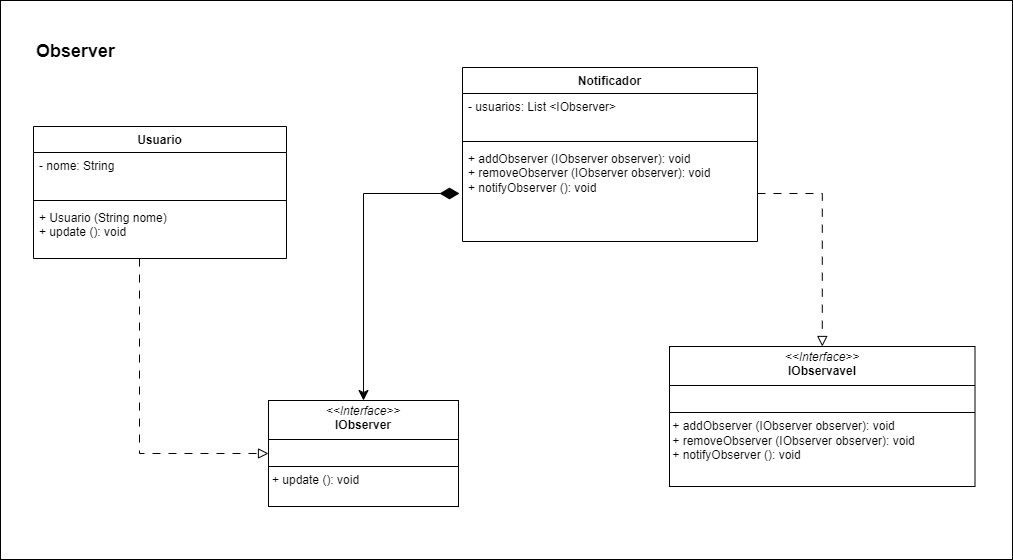

The diagram above was exported from draw.io. Its source (the exported page's mxGraphModel, read from the mxfile embedded in the PNG):
<mxGraphModel dx="1450" dy="980" grid="0" gridSize="10" guides="1" tooltips="1" connect="1" arrows="1" fold="1" page="0" pageScale="1" pageWidth="827" pageHeight="1169" math="0" shadow="0">
  <root>
    <mxCell id="0" />
    <mxCell id="1" parent="0" />
    <mxCell id="HAgGLOAfUX7EtJ9e8J42-32" value="" style="rounded=0;whiteSpace=wrap;html=1;" vertex="1" parent="1">
      <mxGeometry x="-267" y="-73" width="1012" height="559" as="geometry" />
    </mxCell>
    <mxCell id="HAgGLOAfUX7EtJ9e8J42-2" value="Notificador" style="swimlane;fontStyle=1;align=center;verticalAlign=top;childLayout=stackLayout;horizontal=1;startSize=26;horizontalStack=0;resizeParent=1;resizeParentMax=0;resizeLast=0;collapsible=1;marginBottom=0;whiteSpace=wrap;html=1;" vertex="1" parent="1">
      <mxGeometry x="195" y="-6" width="295" height="174" as="geometry" />
    </mxCell>
    <mxCell id="HAgGLOAfUX7EtJ9e8J42-3" value="- usuarios: List &amp;lt;IObserver&amp;gt;" style="text;strokeColor=none;fillColor=none;align=left;verticalAlign=top;spacingLeft=4;spacingRight=4;overflow=hidden;rotatable=0;points=[[0,0.5],[1,0.5]];portConstraint=eastwest;whiteSpace=wrap;html=1;" vertex="1" parent="HAgGLOAfUX7EtJ9e8J42-2">
      <mxGeometry y="26" width="295" height="44" as="geometry" />
    </mxCell>
    <mxCell id="HAgGLOAfUX7EtJ9e8J42-4" value="" style="line;strokeWidth=1;fillColor=none;align=left;verticalAlign=middle;spacingTop=-1;spacingLeft=3;spacingRight=3;rotatable=0;labelPosition=right;points=[];portConstraint=eastwest;strokeColor=inherit;" vertex="1" parent="HAgGLOAfUX7EtJ9e8J42-2">
      <mxGeometry y="70" width="295" height="8" as="geometry" />
    </mxCell>
    <mxCell id="HAgGLOAfUX7EtJ9e8J42-5" value="&lt;div&gt;&lt;span style=&quot;background-color: initial;&quot;&gt;+ addObserver (IObserver observer): void&lt;/span&gt;&lt;/div&gt;&lt;div&gt;+ removeObserver (IObserver observer): void&lt;span style=&quot;background-color: initial;&quot;&gt;&lt;br&gt;&lt;/span&gt;&lt;/div&gt;&lt;div&gt;+ notifyObserver (): void&lt;br&gt;&lt;/div&gt;" style="text;strokeColor=none;fillColor=none;align=left;verticalAlign=top;spacingLeft=4;spacingRight=4;overflow=hidden;rotatable=0;points=[[0,0.5],[1,0.5]];portConstraint=eastwest;whiteSpace=wrap;html=1;" vertex="1" parent="HAgGLOAfUX7EtJ9e8J42-2">
      <mxGeometry y="78" width="295" height="96" as="geometry" />
    </mxCell>
    <mxCell id="HAgGLOAfUX7EtJ9e8J42-6" value="Observer" style="text;html=1;align=left;verticalAlign=middle;whiteSpace=wrap;rounded=0;fontStyle=1;fontSize=18;" vertex="1" parent="1">
      <mxGeometry x="-233" y="-47" width="160" height="50" as="geometry" />
    </mxCell>
    <mxCell id="HAgGLOAfUX7EtJ9e8J42-11" value="Usuario" style="swimlane;fontStyle=1;align=center;verticalAlign=top;childLayout=stackLayout;horizontal=1;startSize=26;horizontalStack=0;resizeParent=1;resizeParentMax=0;resizeLast=0;collapsible=1;marginBottom=0;whiteSpace=wrap;html=1;" vertex="1" parent="1">
      <mxGeometry x="-234" y="53" width="253" height="132" as="geometry" />
    </mxCell>
    <mxCell id="HAgGLOAfUX7EtJ9e8J42-12" value="- nome: String" style="text;strokeColor=none;fillColor=none;align=left;verticalAlign=top;spacingLeft=4;spacingRight=4;overflow=hidden;rotatable=0;points=[[0,0.5],[1,0.5]];portConstraint=eastwest;whiteSpace=wrap;html=1;" vertex="1" parent="HAgGLOAfUX7EtJ9e8J42-11">
      <mxGeometry y="26" width="253" height="44" as="geometry" />
    </mxCell>
    <mxCell id="HAgGLOAfUX7EtJ9e8J42-13" value="" style="line;strokeWidth=1;fillColor=none;align=left;verticalAlign=middle;spacingTop=-1;spacingLeft=3;spacingRight=3;rotatable=0;labelPosition=right;points=[];portConstraint=eastwest;strokeColor=inherit;" vertex="1" parent="HAgGLOAfUX7EtJ9e8J42-11">
      <mxGeometry y="70" width="253" height="8" as="geometry" />
    </mxCell>
    <mxCell id="HAgGLOAfUX7EtJ9e8J42-14" value="&lt;div&gt;&lt;span style=&quot;background-color: initial;&quot;&gt;+ Usuario (String nome)&lt;/span&gt;&lt;br&gt;&lt;/div&gt;&lt;div&gt;+ update (): void&lt;/div&gt;" style="text;strokeColor=none;fillColor=none;align=left;verticalAlign=top;spacingLeft=4;spacingRight=4;overflow=hidden;rotatable=0;points=[[0,0.5],[1,0.5]];portConstraint=eastwest;whiteSpace=wrap;html=1;" vertex="1" parent="HAgGLOAfUX7EtJ9e8J42-11">
      <mxGeometry y="78" width="253" height="54" as="geometry" />
    </mxCell>
    <mxCell id="HAgGLOAfUX7EtJ9e8J42-23" value="&lt;p style=&quot;margin:0px;margin-top:4px;text-align:center;&quot;&gt;&lt;i&gt;&amp;lt;&amp;lt;Interface&amp;gt;&amp;gt;&lt;/i&gt;&lt;br&gt;&lt;b&gt;IObserver&lt;/b&gt;&lt;/p&gt;&lt;hr size=&quot;1&quot; style=&quot;border-style:solid;&quot;&gt;&lt;p style=&quot;margin:0px;margin-left:4px;&quot;&gt;&lt;br&gt;&lt;/p&gt;&lt;hr size=&quot;1&quot; style=&quot;border-style:solid;&quot;&gt;&lt;p style=&quot;margin:0px;margin-left:4px;&quot;&gt;+ update (): void&lt;/p&gt;" style="verticalAlign=top;align=left;overflow=fill;html=1;whiteSpace=wrap;" vertex="1" parent="1">
      <mxGeometry x="1" y="327" width="190" height="106" as="geometry" />
    </mxCell>
    <mxCell id="HAgGLOAfUX7EtJ9e8J42-24" value="&lt;p style=&quot;margin:0px;margin-top:4px;text-align:center;&quot;&gt;&lt;i&gt;&amp;lt;&amp;lt;Interface&amp;gt;&amp;gt;&lt;/i&gt;&lt;br&gt;&lt;b&gt;IObservavel&lt;/b&gt;&lt;/p&gt;&lt;hr size=&quot;1&quot; style=&quot;border-style:solid;&quot;&gt;&lt;p style=&quot;margin:0px;margin-left:4px;&quot;&gt;&lt;br&gt;&lt;/p&gt;&lt;hr size=&quot;1&quot; style=&quot;border-style:solid;&quot;&gt;&lt;div&gt;&lt;span style=&quot;background-color: initial;&quot;&gt;&amp;nbsp;+ addObserver (IObserver observer): void&lt;/span&gt;&lt;/div&gt;&lt;div&gt;&amp;nbsp;+ removeObserver (IObserver observer): void&lt;span style=&quot;background-color: initial;&quot;&gt;&lt;br&gt;&lt;/span&gt;&lt;/div&gt;&lt;div&gt;&amp;nbsp;+ notifyObserver (): void&lt;/div&gt;" style="verticalAlign=top;align=left;overflow=fill;html=1;whiteSpace=wrap;" vertex="1" parent="1">
      <mxGeometry x="402" y="273" width="305.5" height="140" as="geometry" />
    </mxCell>
    <mxCell id="HAgGLOAfUX7EtJ9e8J42-25" style="edgeStyle=orthogonalEdgeStyle;rounded=0;orthogonalLoop=1;jettySize=auto;html=1;fontSize=12;startSize=8;endSize=8;endArrow=block;endFill=0;dashed=1;dashPattern=8 8;" edge="1" parent="1" source="HAgGLOAfUX7EtJ9e8J42-5" target="HAgGLOAfUX7EtJ9e8J42-24">
      <mxGeometry relative="1" as="geometry" />
    </mxCell>
    <mxCell id="HAgGLOAfUX7EtJ9e8J42-28" style="edgeStyle=orthogonalEdgeStyle;rounded=0;orthogonalLoop=1;jettySize=auto;html=1;entryX=0.5;entryY=0;entryDx=0;entryDy=0;fontSize=12;startSize=17;endSize=8;sourcePerimeterSpacing=3;startArrow=diamondThin;startFill=1;targetPerimeterSpacing=13;" edge="1" parent="1" source="HAgGLOAfUX7EtJ9e8J42-5" target="HAgGLOAfUX7EtJ9e8J42-23">
      <mxGeometry relative="1" as="geometry" />
    </mxCell>
    <mxCell id="HAgGLOAfUX7EtJ9e8J42-31" style="edgeStyle=orthogonalEdgeStyle;rounded=0;orthogonalLoop=1;jettySize=auto;html=1;fontSize=12;startSize=8;endSize=8;dashed=1;dashPattern=8 8;endArrow=block;endFill=0;" edge="1" parent="1" source="HAgGLOAfUX7EtJ9e8J42-14" target="HAgGLOAfUX7EtJ9e8J42-23">
      <mxGeometry relative="1" as="geometry">
        <Array as="points">
          <mxPoint x="-128" y="380" />
        </Array>
      </mxGeometry>
    </mxCell>
  </root>
</mxGraphModel>